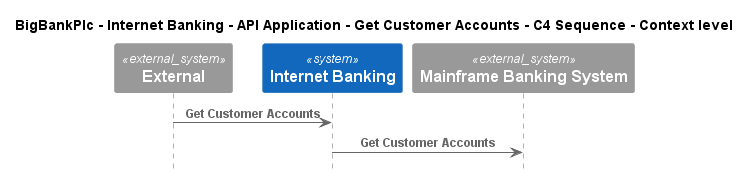

The diagram above was rendered by PlantUML. Its source (embedded in the PNG):
@startuml
!include ..\..\..\..\..\..\..\.c4s\C4_Sequence.puml

title BigBankPlc - Internet Banking - API Application - Get Customer Accounts - C4 Sequence - Context level

System_Ext(C4InterFlow.SoftwareSystems.ExternalSystem, "External", "")
System(BigBankPlc.SoftwareSystems.InternetBanking, "Internet Banking", "Provided Internet Banking services")
System_Ext(BigBankPlc.SoftwareSystems.MainframeBankingSystem, "Mainframe Banking System", "")

Rel(C4InterFlow.SoftwareSystems.ExternalSystem, BigBankPlc.SoftwareSystems.InternetBanking, "Get Customer Accounts")
Rel(BigBankPlc.SoftwareSystems.InternetBanking, BigBankPlc.SoftwareSystems.MainframeBankingSystem, "Get Customer Accounts")


@enduml